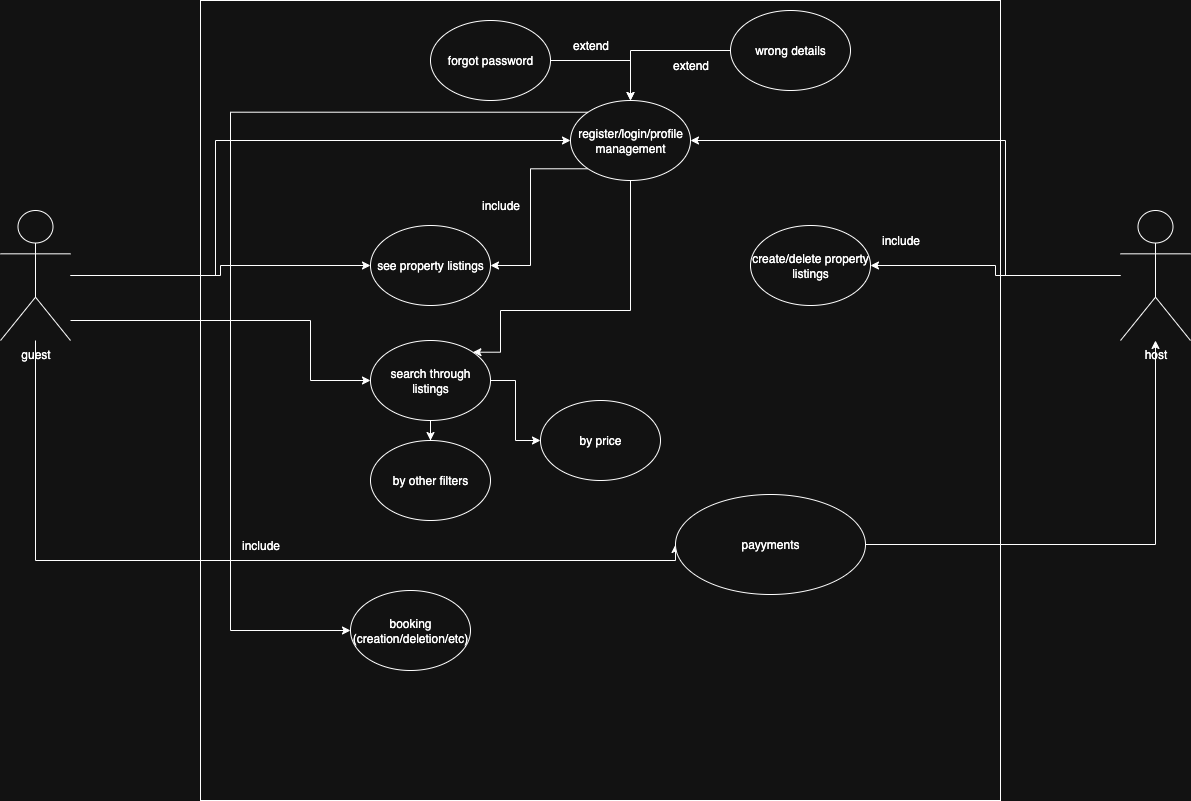

The diagram above was exported from draw.io. Its source (the exported page's mxGraphModel, read from the mxfile embedded in the PNG):
<mxGraphModel dx="2355" dy="1655" grid="1" gridSize="10" guides="1" tooltips="1" connect="1" arrows="1" fold="1" page="1" pageScale="1" pageWidth="1169" pageHeight="827" background="none" math="0" shadow="0">
  <root>
    <mxCell id="0" />
    <mxCell id="1" parent="0" />
    <mxCell id="d8B6pQXvX2_NnoBYLhcz-59" value="" style="whiteSpace=wrap;html=1;aspect=fixed;" vertex="1" parent="1">
      <mxGeometry x="110" y="-80" width="800" height="800" as="geometry" />
    </mxCell>
    <mxCell id="d8B6pQXvX2_NnoBYLhcz-79" style="edgeStyle=orthogonalEdgeStyle;rounded=0;orthogonalLoop=1;jettySize=auto;html=1;entryX=1;entryY=0.5;entryDx=0;entryDy=0;" edge="1" parent="1" source="d8B6pQXvX2_NnoBYLhcz-58" target="d8B6pQXvX2_NnoBYLhcz-61">
      <mxGeometry relative="1" as="geometry">
        <Array as="points">
          <mxPoint x="915" y="60" />
        </Array>
      </mxGeometry>
    </mxCell>
    <mxCell id="d8B6pQXvX2_NnoBYLhcz-84" style="edgeStyle=orthogonalEdgeStyle;rounded=0;orthogonalLoop=1;jettySize=auto;html=1;" edge="1" parent="1" source="d8B6pQXvX2_NnoBYLhcz-58" target="d8B6pQXvX2_NnoBYLhcz-83">
      <mxGeometry relative="1" as="geometry" />
    </mxCell>
    <mxCell id="d8B6pQXvX2_NnoBYLhcz-58" value="host" style="shape=umlActor;verticalLabelPosition=bottom;verticalAlign=top;html=1;outlineConnect=0;" vertex="1" parent="1">
      <mxGeometry x="1030" y="130" width="70" height="130" as="geometry" />
    </mxCell>
    <mxCell id="d8B6pQXvX2_NnoBYLhcz-92" style="edgeStyle=orthogonalEdgeStyle;rounded=0;orthogonalLoop=1;jettySize=auto;html=1;entryX=1;entryY=0.5;entryDx=0;entryDy=0;exitX=0;exitY=1;exitDx=0;exitDy=0;" edge="1" parent="1" source="d8B6pQXvX2_NnoBYLhcz-61" target="d8B6pQXvX2_NnoBYLhcz-65">
      <mxGeometry relative="1" as="geometry">
        <mxPoint x="540" y="100" as="sourcePoint" />
      </mxGeometry>
    </mxCell>
    <mxCell id="d8B6pQXvX2_NnoBYLhcz-94" style="edgeStyle=orthogonalEdgeStyle;rounded=0;orthogonalLoop=1;jettySize=auto;html=1;entryX=1;entryY=0;entryDx=0;entryDy=0;" edge="1" parent="1" source="d8B6pQXvX2_NnoBYLhcz-61" target="d8B6pQXvX2_NnoBYLhcz-69">
      <mxGeometry relative="1" as="geometry">
        <Array as="points">
          <mxPoint x="540" y="230" />
          <mxPoint x="410" y="230" />
          <mxPoint x="410" y="272" />
        </Array>
      </mxGeometry>
    </mxCell>
    <mxCell id="d8B6pQXvX2_NnoBYLhcz-61" value="register/login/profile management" style="ellipse;whiteSpace=wrap;html=1;" vertex="1" parent="1">
      <mxGeometry x="480" y="20" width="120" height="80" as="geometry" />
    </mxCell>
    <mxCell id="d8B6pQXvX2_NnoBYLhcz-65" value="see property listings" style="ellipse;whiteSpace=wrap;html=1;" vertex="1" parent="1">
      <mxGeometry x="280" y="145" width="120" height="80" as="geometry" />
    </mxCell>
    <mxCell id="d8B6pQXvX2_NnoBYLhcz-88" value="" style="edgeStyle=orthogonalEdgeStyle;rounded=0;orthogonalLoop=1;jettySize=auto;html=1;" edge="1" parent="1" source="d8B6pQXvX2_NnoBYLhcz-69" target="d8B6pQXvX2_NnoBYLhcz-87">
      <mxGeometry relative="1" as="geometry" />
    </mxCell>
    <mxCell id="d8B6pQXvX2_NnoBYLhcz-90" value="" style="edgeStyle=orthogonalEdgeStyle;rounded=0;orthogonalLoop=1;jettySize=auto;html=1;" edge="1" parent="1" source="d8B6pQXvX2_NnoBYLhcz-69" target="d8B6pQXvX2_NnoBYLhcz-89">
      <mxGeometry relative="1" as="geometry" />
    </mxCell>
    <mxCell id="d8B6pQXvX2_NnoBYLhcz-69" value="search through listings" style="ellipse;whiteSpace=wrap;html=1;" vertex="1" parent="1">
      <mxGeometry x="280" y="260" width="120" height="80" as="geometry" />
    </mxCell>
    <mxCell id="d8B6pQXvX2_NnoBYLhcz-82" style="edgeStyle=orthogonalEdgeStyle;rounded=0;orthogonalLoop=1;jettySize=auto;html=1;entryX=0;entryY=0.5;entryDx=0;entryDy=0;" edge="1" parent="1" source="d8B6pQXvX2_NnoBYLhcz-75" target="d8B6pQXvX2_NnoBYLhcz-65">
      <mxGeometry relative="1" as="geometry" />
    </mxCell>
    <mxCell id="d8B6pQXvX2_NnoBYLhcz-86" style="edgeStyle=orthogonalEdgeStyle;rounded=0;orthogonalLoop=1;jettySize=auto;html=1;entryX=0;entryY=0.5;entryDx=0;entryDy=0;" edge="1" parent="1" source="d8B6pQXvX2_NnoBYLhcz-75" target="d8B6pQXvX2_NnoBYLhcz-69">
      <mxGeometry relative="1" as="geometry">
        <Array as="points">
          <mxPoint x="220" y="240" />
          <mxPoint x="220" y="300" />
        </Array>
      </mxGeometry>
    </mxCell>
    <mxCell id="d8B6pQXvX2_NnoBYLhcz-100" style="edgeStyle=orthogonalEdgeStyle;rounded=0;orthogonalLoop=1;jettySize=auto;html=1;entryX=0;entryY=0.5;entryDx=0;entryDy=0;exitX=0;exitY=0;exitDx=0;exitDy=0;" edge="1" parent="1" source="d8B6pQXvX2_NnoBYLhcz-61" target="d8B6pQXvX2_NnoBYLhcz-99">
      <mxGeometry relative="1" as="geometry">
        <Array as="points">
          <mxPoint x="140" y="32" />
          <mxPoint x="140" y="550" />
        </Array>
      </mxGeometry>
    </mxCell>
    <mxCell id="d8B6pQXvX2_NnoBYLhcz-112" style="edgeStyle=orthogonalEdgeStyle;rounded=0;orthogonalLoop=1;jettySize=auto;html=1;entryX=0;entryY=0.5;entryDx=0;entryDy=0;" edge="1" parent="1" source="d8B6pQXvX2_NnoBYLhcz-75" target="d8B6pQXvX2_NnoBYLhcz-98">
      <mxGeometry relative="1" as="geometry">
        <Array as="points">
          <mxPoint x="-55" y="480" />
          <mxPoint x="585" y="480" />
        </Array>
      </mxGeometry>
    </mxCell>
    <mxCell id="d8B6pQXvX2_NnoBYLhcz-75" value="guest" style="shape=umlActor;verticalLabelPosition=bottom;verticalAlign=top;html=1;outlineConnect=0;" vertex="1" parent="1">
      <mxGeometry x="-90" y="130" width="70" height="130" as="geometry" />
    </mxCell>
    <mxCell id="d8B6pQXvX2_NnoBYLhcz-76" style="edgeStyle=orthogonalEdgeStyle;rounded=0;orthogonalLoop=1;jettySize=auto;html=1;entryX=0;entryY=0.5;entryDx=0;entryDy=0;" edge="1" parent="1" source="d8B6pQXvX2_NnoBYLhcz-75" target="d8B6pQXvX2_NnoBYLhcz-61">
      <mxGeometry relative="1" as="geometry">
        <Array as="points">
          <mxPoint x="125" y="60" />
        </Array>
      </mxGeometry>
    </mxCell>
    <mxCell id="d8B6pQXvX2_NnoBYLhcz-83" value="create/delete property listings" style="ellipse;whiteSpace=wrap;html=1;" vertex="1" parent="1">
      <mxGeometry x="660" y="145" width="120" height="80" as="geometry" />
    </mxCell>
    <mxCell id="d8B6pQXvX2_NnoBYLhcz-87" value="by price" style="ellipse;whiteSpace=wrap;html=1;" vertex="1" parent="1">
      <mxGeometry x="450" y="320" width="120" height="80" as="geometry" />
    </mxCell>
    <mxCell id="d8B6pQXvX2_NnoBYLhcz-89" value="by other filters" style="ellipse;whiteSpace=wrap;html=1;" vertex="1" parent="1">
      <mxGeometry x="280" y="360" width="120" height="80" as="geometry" />
    </mxCell>
    <mxCell id="d8B6pQXvX2_NnoBYLhcz-96" value="include" style="text;html=1;align=center;verticalAlign=middle;resizable=0;points=[];autosize=1;strokeColor=none;fillColor=none;" vertex="1" parent="1">
      <mxGeometry x="780" y="145" width="60" height="30" as="geometry" />
    </mxCell>
    <mxCell id="d8B6pQXvX2_NnoBYLhcz-97" value="include" style="text;html=1;align=center;verticalAlign=middle;resizable=0;points=[];autosize=1;strokeColor=none;fillColor=none;" vertex="1" parent="1">
      <mxGeometry x="380" y="110" width="60" height="30" as="geometry" />
    </mxCell>
    <mxCell id="d8B6pQXvX2_NnoBYLhcz-113" style="edgeStyle=orthogonalEdgeStyle;rounded=0;orthogonalLoop=1;jettySize=auto;html=1;" edge="1" parent="1" source="d8B6pQXvX2_NnoBYLhcz-98" target="d8B6pQXvX2_NnoBYLhcz-58">
      <mxGeometry relative="1" as="geometry" />
    </mxCell>
    <mxCell id="d8B6pQXvX2_NnoBYLhcz-98" value="payyments" style="ellipse;whiteSpace=wrap;html=1;" vertex="1" parent="1">
      <mxGeometry x="585" y="414" width="190" height="100" as="geometry" />
    </mxCell>
    <mxCell id="d8B6pQXvX2_NnoBYLhcz-99" value="booking (creation/deletion/etc)" style="ellipse;whiteSpace=wrap;html=1;" vertex="1" parent="1">
      <mxGeometry x="260" y="510" width="120" height="80" as="geometry" />
    </mxCell>
    <mxCell id="d8B6pQXvX2_NnoBYLhcz-101" value="include" style="text;html=1;align=center;verticalAlign=middle;resizable=0;points=[];autosize=1;strokeColor=none;fillColor=none;" vertex="1" parent="1">
      <mxGeometry x="140" y="450" width="60" height="30" as="geometry" />
    </mxCell>
    <mxCell id="d8B6pQXvX2_NnoBYLhcz-109" style="edgeStyle=orthogonalEdgeStyle;rounded=0;orthogonalLoop=1;jettySize=auto;html=1;entryX=0.5;entryY=0;entryDx=0;entryDy=0;" edge="1" parent="1" source="d8B6pQXvX2_NnoBYLhcz-102" target="d8B6pQXvX2_NnoBYLhcz-61">
      <mxGeometry relative="1" as="geometry" />
    </mxCell>
    <mxCell id="d8B6pQXvX2_NnoBYLhcz-102" value="wrong details" style="ellipse;whiteSpace=wrap;html=1;" vertex="1" parent="1">
      <mxGeometry x="640" y="-70" width="120" height="80" as="geometry" />
    </mxCell>
    <mxCell id="d8B6pQXvX2_NnoBYLhcz-107" style="edgeStyle=orthogonalEdgeStyle;rounded=0;orthogonalLoop=1;jettySize=auto;html=1;entryX=0.5;entryY=0;entryDx=0;entryDy=0;" edge="1" parent="1" source="d8B6pQXvX2_NnoBYLhcz-103" target="d8B6pQXvX2_NnoBYLhcz-61">
      <mxGeometry relative="1" as="geometry" />
    </mxCell>
    <mxCell id="d8B6pQXvX2_NnoBYLhcz-103" value="forgot password" style="ellipse;whiteSpace=wrap;html=1;" vertex="1" parent="1">
      <mxGeometry x="340" y="-60" width="120" height="80" as="geometry" />
    </mxCell>
    <mxCell id="d8B6pQXvX2_NnoBYLhcz-108" value="extend" style="text;html=1;align=center;verticalAlign=middle;resizable=0;points=[];autosize=1;strokeColor=none;fillColor=none;" vertex="1" parent="1">
      <mxGeometry x="470" y="-50" width="60" height="30" as="geometry" />
    </mxCell>
    <mxCell id="d8B6pQXvX2_NnoBYLhcz-110" value="extend" style="text;html=1;align=center;verticalAlign=middle;resizable=0;points=[];autosize=1;strokeColor=none;fillColor=none;" vertex="1" parent="1">
      <mxGeometry x="570" y="-30" width="60" height="30" as="geometry" />
    </mxCell>
  </root>
</mxGraphModel>